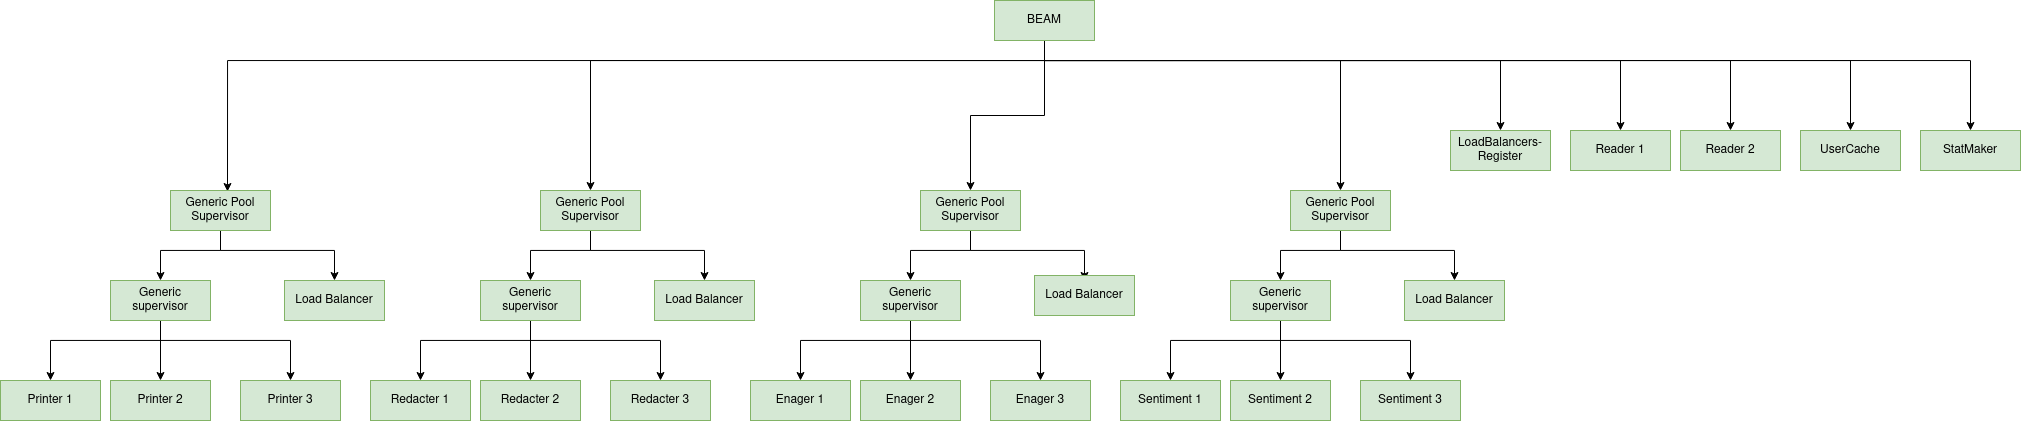

The diagram above was exported from draw.io. Its source (the exported page's mxGraphModel, read from the mxfile embedded in the PNG):
<mxGraphModel dx="2336" dy="787" grid="1" gridSize="10" guides="1" tooltips="1" connect="1" arrows="1" fold="1" page="1" pageScale="1" pageWidth="827" pageHeight="1169" math="0" shadow="0">
  <root>
    <mxCell id="0" />
    <mxCell id="1" parent="0" />
    <mxCell id="SSoydpb1eS0bBoPLGrC4-118" style="edgeStyle=orthogonalEdgeStyle;rounded=0;orthogonalLoop=1;jettySize=auto;html=1;entryX=0.5;entryY=0;entryDx=0;entryDy=0;" parent="1" source="D6KeGmj_SqmBvRxpP4bT-1" target="SSoydpb1eS0bBoPLGrC4-2" edge="1">
      <mxGeometry relative="1" as="geometry">
        <Array as="points">
          <mxPoint x="414" y="210" />
          <mxPoint x="-40" y="210" />
        </Array>
      </mxGeometry>
    </mxCell>
    <mxCell id="Ob3TfDHHZtCU-2HiK5F6-40" style="edgeStyle=orthogonalEdgeStyle;rounded=0;orthogonalLoop=1;jettySize=auto;html=1;entryX=0.57;entryY=0.025;entryDx=0;entryDy=0;entryPerimeter=0;" edge="1" parent="1" source="D6KeGmj_SqmBvRxpP4bT-1" target="Ob3TfDHHZtCU-2HiK5F6-16">
      <mxGeometry relative="1" as="geometry">
        <Array as="points">
          <mxPoint x="414" y="210" />
          <mxPoint x="-403" y="210" />
        </Array>
      </mxGeometry>
    </mxCell>
    <mxCell id="Ob3TfDHHZtCU-2HiK5F6-41" style="edgeStyle=orthogonalEdgeStyle;rounded=0;orthogonalLoop=1;jettySize=auto;html=1;entryX=0.5;entryY=0;entryDx=0;entryDy=0;" edge="1" parent="1" source="D6KeGmj_SqmBvRxpP4bT-1" target="Ob3TfDHHZtCU-2HiK5F6-27">
      <mxGeometry relative="1" as="geometry">
        <Array as="points">
          <mxPoint x="414" y="265" />
          <mxPoint x="340" y="265" />
        </Array>
      </mxGeometry>
    </mxCell>
    <mxCell id="Ob3TfDHHZtCU-2HiK5F6-42" style="edgeStyle=orthogonalEdgeStyle;rounded=0;orthogonalLoop=1;jettySize=auto;html=1;" edge="1" parent="1" source="D6KeGmj_SqmBvRxpP4bT-1" target="Ob3TfDHHZtCU-2HiK5F6-38">
      <mxGeometry relative="1" as="geometry">
        <Array as="points">
          <mxPoint x="414" y="210" />
          <mxPoint x="710" y="210" />
        </Array>
      </mxGeometry>
    </mxCell>
    <mxCell id="Ob3TfDHHZtCU-2HiK5F6-43" style="edgeStyle=orthogonalEdgeStyle;rounded=0;orthogonalLoop=1;jettySize=auto;html=1;" edge="1" parent="1" source="D6KeGmj_SqmBvRxpP4bT-1" target="Ob3TfDHHZtCU-2HiK5F6-3">
      <mxGeometry relative="1" as="geometry">
        <Array as="points">
          <mxPoint x="414" y="210" />
          <mxPoint x="870" y="210" />
        </Array>
      </mxGeometry>
    </mxCell>
    <mxCell id="Ob3TfDHHZtCU-2HiK5F6-44" style="edgeStyle=orthogonalEdgeStyle;rounded=0;orthogonalLoop=1;jettySize=auto;html=1;" edge="1" parent="1" source="D6KeGmj_SqmBvRxpP4bT-1" target="D6KeGmj_SqmBvRxpP4bT-5">
      <mxGeometry relative="1" as="geometry">
        <Array as="points">
          <mxPoint x="414" y="210" />
          <mxPoint x="990" y="210" />
        </Array>
      </mxGeometry>
    </mxCell>
    <mxCell id="Ob3TfDHHZtCU-2HiK5F6-45" style="edgeStyle=orthogonalEdgeStyle;rounded=0;orthogonalLoop=1;jettySize=auto;html=1;entryX=0.5;entryY=0;entryDx=0;entryDy=0;" edge="1" parent="1" source="D6KeGmj_SqmBvRxpP4bT-1" target="D6KeGmj_SqmBvRxpP4bT-13">
      <mxGeometry relative="1" as="geometry">
        <Array as="points">
          <mxPoint x="414" y="210" />
          <mxPoint x="1100" y="210" />
        </Array>
      </mxGeometry>
    </mxCell>
    <mxCell id="Ob3TfDHHZtCU-2HiK5F6-46" style="edgeStyle=orthogonalEdgeStyle;rounded=0;orthogonalLoop=1;jettySize=auto;html=1;" edge="1" parent="1" source="D6KeGmj_SqmBvRxpP4bT-1" target="SSoydpb1eS0bBoPLGrC4-1">
      <mxGeometry relative="1" as="geometry">
        <Array as="points">
          <mxPoint x="414" y="210" />
          <mxPoint x="1220" y="210" />
        </Array>
      </mxGeometry>
    </mxCell>
    <mxCell id="Ob3TfDHHZtCU-2HiK5F6-47" style="edgeStyle=orthogonalEdgeStyle;rounded=0;orthogonalLoop=1;jettySize=auto;html=1;" edge="1" parent="1" source="D6KeGmj_SqmBvRxpP4bT-1" target="D6KeGmj_SqmBvRxpP4bT-21">
      <mxGeometry relative="1" as="geometry">
        <Array as="points">
          <mxPoint x="414" y="210" />
          <mxPoint x="1340" y="210" />
        </Array>
      </mxGeometry>
    </mxCell>
    <mxCell id="D6KeGmj_SqmBvRxpP4bT-1" value="BEAM" style="rounded=0;whiteSpace=wrap;html=1;fillColor=#d5e8d4;strokeColor=#82b366;" parent="1" vertex="1">
      <mxGeometry x="364" y="150" width="100" height="40" as="geometry" />
    </mxCell>
    <mxCell id="D6KeGmj_SqmBvRxpP4bT-10" value="" style="edgeStyle=orthogonalEdgeStyle;rounded=0;orthogonalLoop=1;jettySize=auto;html=1;" parent="1" source="D6KeGmj_SqmBvRxpP4bT-2" target="D6KeGmj_SqmBvRxpP4bT-7" edge="1">
      <mxGeometry relative="1" as="geometry">
        <Array as="points">
          <mxPoint x="-100" y="490" />
          <mxPoint x="-210" y="490" />
        </Array>
      </mxGeometry>
    </mxCell>
    <mxCell id="D6KeGmj_SqmBvRxpP4bT-12" style="edgeStyle=orthogonalEdgeStyle;rounded=0;orthogonalLoop=1;jettySize=auto;html=1;" parent="1" source="D6KeGmj_SqmBvRxpP4bT-2" target="D6KeGmj_SqmBvRxpP4bT-11" edge="1">
      <mxGeometry relative="1" as="geometry">
        <Array as="points">
          <mxPoint x="-100" y="480" />
          <mxPoint x="-100" y="480" />
        </Array>
      </mxGeometry>
    </mxCell>
    <mxCell id="SSoydpb1eS0bBoPLGrC4-26" style="edgeStyle=orthogonalEdgeStyle;rounded=0;orthogonalLoop=1;jettySize=auto;html=1;" parent="1" source="D6KeGmj_SqmBvRxpP4bT-2" target="D6KeGmj_SqmBvRxpP4bT-16" edge="1">
      <mxGeometry relative="1" as="geometry">
        <Array as="points">
          <mxPoint x="-100" y="490" />
          <mxPoint x="30" y="490" />
        </Array>
      </mxGeometry>
    </mxCell>
    <mxCell id="D6KeGmj_SqmBvRxpP4bT-2" value="Generic supervisor" style="rounded=0;whiteSpace=wrap;html=1;fillColor=#d5e8d4;strokeColor=#82b366;" parent="1" vertex="1">
      <mxGeometry x="-150" y="430" width="100" height="40" as="geometry" />
    </mxCell>
    <mxCell id="D6KeGmj_SqmBvRxpP4bT-5" value="Reader 1" style="rounded=0;whiteSpace=wrap;html=1;fillColor=#d5e8d4;strokeColor=#82b366;" parent="1" vertex="1">
      <mxGeometry x="940" y="280" width="100" height="40" as="geometry" />
    </mxCell>
    <mxCell id="D6KeGmj_SqmBvRxpP4bT-7" value="Redacter 1" style="rounded=0;whiteSpace=wrap;html=1;fillColor=#d5e8d4;strokeColor=#82b366;" parent="1" vertex="1">
      <mxGeometry x="-260" y="530" width="100" height="40" as="geometry" />
    </mxCell>
    <mxCell id="D6KeGmj_SqmBvRxpP4bT-11" value="Redacter 2" style="rounded=0;whiteSpace=wrap;html=1;fillColor=#d5e8d4;strokeColor=#82b366;" parent="1" vertex="1">
      <mxGeometry x="-150" y="530" width="100" height="40" as="geometry" />
    </mxCell>
    <mxCell id="D6KeGmj_SqmBvRxpP4bT-13" value="Reader 2" style="rounded=0;whiteSpace=wrap;html=1;fillColor=#d5e8d4;strokeColor=#82b366;" parent="1" vertex="1">
      <mxGeometry x="1050" y="280" width="100" height="40" as="geometry" />
    </mxCell>
    <mxCell id="D6KeGmj_SqmBvRxpP4bT-16" value="Redacter 3" style="rounded=0;whiteSpace=wrap;html=1;fillColor=#d5e8d4;strokeColor=#82b366;" parent="1" vertex="1">
      <mxGeometry x="-20" y="530" width="100" height="40" as="geometry" />
    </mxCell>
    <mxCell id="D6KeGmj_SqmBvRxpP4bT-21" value="StatMaker" style="rounded=0;whiteSpace=wrap;html=1;fillColor=#d5e8d4;strokeColor=#82b366;" parent="1" vertex="1">
      <mxGeometry x="1290" y="280" width="100" height="40" as="geometry" />
    </mxCell>
    <mxCell id="SSoydpb1eS0bBoPLGrC4-1" value="UserCache" style="rounded=0;whiteSpace=wrap;html=1;fillColor=#d5e8d4;strokeColor=#82b366;" parent="1" vertex="1">
      <mxGeometry x="1170" y="280" width="100" height="40" as="geometry" />
    </mxCell>
    <mxCell id="SSoydpb1eS0bBoPLGrC4-9" style="edgeStyle=orthogonalEdgeStyle;rounded=0;orthogonalLoop=1;jettySize=auto;html=1;entryX=0.5;entryY=0;entryDx=0;entryDy=0;" parent="1" source="SSoydpb1eS0bBoPLGrC4-2" target="D6KeGmj_SqmBvRxpP4bT-2" edge="1">
      <mxGeometry relative="1" as="geometry">
        <Array as="points">
          <mxPoint x="-40" y="400" />
          <mxPoint x="-100" y="400" />
        </Array>
      </mxGeometry>
    </mxCell>
    <mxCell id="SSoydpb1eS0bBoPLGrC4-10" style="edgeStyle=orthogonalEdgeStyle;rounded=0;orthogonalLoop=1;jettySize=auto;html=1;" parent="1" source="SSoydpb1eS0bBoPLGrC4-2" target="SSoydpb1eS0bBoPLGrC4-8" edge="1">
      <mxGeometry relative="1" as="geometry">
        <Array as="points">
          <mxPoint x="-40" y="400" />
          <mxPoint x="74" y="400" />
        </Array>
      </mxGeometry>
    </mxCell>
    <mxCell id="SSoydpb1eS0bBoPLGrC4-2" value="Generic Pool Supervisor" style="rounded=0;whiteSpace=wrap;html=1;fillColor=#d5e8d4;strokeColor=#82b366;" parent="1" vertex="1">
      <mxGeometry x="-90" y="340" width="100" height="40" as="geometry" />
    </mxCell>
    <mxCell id="SSoydpb1eS0bBoPLGrC4-8" value="Load Balancer" style="rounded=0;whiteSpace=wrap;html=1;fillColor=#d5e8d4;strokeColor=#82b366;" parent="1" vertex="1">
      <mxGeometry x="24" y="430" width="100" height="40" as="geometry" />
    </mxCell>
    <mxCell id="Ob3TfDHHZtCU-2HiK5F6-3" value="LoadBalancers-Register" style="rounded=0;whiteSpace=wrap;html=1;fillColor=#d5e8d4;strokeColor=#82b366;" vertex="1" parent="1">
      <mxGeometry x="820" y="280" width="100" height="40" as="geometry" />
    </mxCell>
    <mxCell id="Ob3TfDHHZtCU-2HiK5F6-7" value="" style="edgeStyle=orthogonalEdgeStyle;rounded=0;orthogonalLoop=1;jettySize=auto;html=1;" edge="1" parent="1" source="Ob3TfDHHZtCU-2HiK5F6-10" target="Ob3TfDHHZtCU-2HiK5F6-11">
      <mxGeometry relative="1" as="geometry">
        <Array as="points">
          <mxPoint x="-470" y="490" />
          <mxPoint x="-580" y="490" />
        </Array>
      </mxGeometry>
    </mxCell>
    <mxCell id="Ob3TfDHHZtCU-2HiK5F6-8" style="edgeStyle=orthogonalEdgeStyle;rounded=0;orthogonalLoop=1;jettySize=auto;html=1;" edge="1" parent="1" source="Ob3TfDHHZtCU-2HiK5F6-10" target="Ob3TfDHHZtCU-2HiK5F6-12">
      <mxGeometry relative="1" as="geometry">
        <Array as="points">
          <mxPoint x="-470" y="480" />
          <mxPoint x="-470" y="480" />
        </Array>
      </mxGeometry>
    </mxCell>
    <mxCell id="Ob3TfDHHZtCU-2HiK5F6-9" style="edgeStyle=orthogonalEdgeStyle;rounded=0;orthogonalLoop=1;jettySize=auto;html=1;" edge="1" parent="1" source="Ob3TfDHHZtCU-2HiK5F6-10" target="Ob3TfDHHZtCU-2HiK5F6-13">
      <mxGeometry relative="1" as="geometry">
        <Array as="points">
          <mxPoint x="-470" y="490" />
          <mxPoint x="-340" y="490" />
        </Array>
      </mxGeometry>
    </mxCell>
    <mxCell id="Ob3TfDHHZtCU-2HiK5F6-10" value="Generic supervisor" style="rounded=0;whiteSpace=wrap;html=1;fillColor=#d5e8d4;strokeColor=#82b366;" vertex="1" parent="1">
      <mxGeometry x="-520" y="430" width="100" height="40" as="geometry" />
    </mxCell>
    <mxCell id="Ob3TfDHHZtCU-2HiK5F6-11" value="Printer 1" style="rounded=0;whiteSpace=wrap;html=1;fillColor=#d5e8d4;strokeColor=#82b366;" vertex="1" parent="1">
      <mxGeometry x="-630" y="530" width="100" height="40" as="geometry" />
    </mxCell>
    <mxCell id="Ob3TfDHHZtCU-2HiK5F6-12" value="Printer 2" style="rounded=0;whiteSpace=wrap;html=1;fillColor=#d5e8d4;strokeColor=#82b366;" vertex="1" parent="1">
      <mxGeometry x="-520" y="530" width="100" height="40" as="geometry" />
    </mxCell>
    <mxCell id="Ob3TfDHHZtCU-2HiK5F6-13" value="Printer 3" style="rounded=0;whiteSpace=wrap;html=1;fillColor=#d5e8d4;strokeColor=#82b366;" vertex="1" parent="1">
      <mxGeometry x="-390" y="530" width="100" height="40" as="geometry" />
    </mxCell>
    <mxCell id="Ob3TfDHHZtCU-2HiK5F6-14" style="edgeStyle=orthogonalEdgeStyle;rounded=0;orthogonalLoop=1;jettySize=auto;html=1;entryX=0.5;entryY=0;entryDx=0;entryDy=0;" edge="1" parent="1" source="Ob3TfDHHZtCU-2HiK5F6-16" target="Ob3TfDHHZtCU-2HiK5F6-10">
      <mxGeometry relative="1" as="geometry">
        <Array as="points">
          <mxPoint x="-410" y="400" />
          <mxPoint x="-470" y="400" />
        </Array>
      </mxGeometry>
    </mxCell>
    <mxCell id="Ob3TfDHHZtCU-2HiK5F6-15" style="edgeStyle=orthogonalEdgeStyle;rounded=0;orthogonalLoop=1;jettySize=auto;html=1;" edge="1" parent="1" source="Ob3TfDHHZtCU-2HiK5F6-16" target="Ob3TfDHHZtCU-2HiK5F6-17">
      <mxGeometry relative="1" as="geometry">
        <Array as="points">
          <mxPoint x="-410" y="400" />
          <mxPoint x="-296" y="400" />
        </Array>
      </mxGeometry>
    </mxCell>
    <mxCell id="Ob3TfDHHZtCU-2HiK5F6-16" value="Generic Pool Supervisor" style="rounded=0;whiteSpace=wrap;html=1;fillColor=#d5e8d4;strokeColor=#82b366;" vertex="1" parent="1">
      <mxGeometry x="-460" y="340" width="100" height="40" as="geometry" />
    </mxCell>
    <mxCell id="Ob3TfDHHZtCU-2HiK5F6-17" value="Load Balancer" style="rounded=0;whiteSpace=wrap;html=1;fillColor=#d5e8d4;strokeColor=#82b366;" vertex="1" parent="1">
      <mxGeometry x="-346" y="430" width="100" height="40" as="geometry" />
    </mxCell>
    <mxCell id="Ob3TfDHHZtCU-2HiK5F6-18" value="" style="edgeStyle=orthogonalEdgeStyle;rounded=0;orthogonalLoop=1;jettySize=auto;html=1;" edge="1" parent="1" source="Ob3TfDHHZtCU-2HiK5F6-21" target="Ob3TfDHHZtCU-2HiK5F6-22">
      <mxGeometry relative="1" as="geometry">
        <Array as="points">
          <mxPoint x="280" y="490" />
          <mxPoint x="170" y="490" />
        </Array>
      </mxGeometry>
    </mxCell>
    <mxCell id="Ob3TfDHHZtCU-2HiK5F6-19" style="edgeStyle=orthogonalEdgeStyle;rounded=0;orthogonalLoop=1;jettySize=auto;html=1;" edge="1" parent="1" source="Ob3TfDHHZtCU-2HiK5F6-21" target="Ob3TfDHHZtCU-2HiK5F6-23">
      <mxGeometry relative="1" as="geometry">
        <Array as="points">
          <mxPoint x="280" y="480" />
          <mxPoint x="280" y="480" />
        </Array>
      </mxGeometry>
    </mxCell>
    <mxCell id="Ob3TfDHHZtCU-2HiK5F6-20" style="edgeStyle=orthogonalEdgeStyle;rounded=0;orthogonalLoop=1;jettySize=auto;html=1;" edge="1" parent="1" source="Ob3TfDHHZtCU-2HiK5F6-21" target="Ob3TfDHHZtCU-2HiK5F6-24">
      <mxGeometry relative="1" as="geometry">
        <Array as="points">
          <mxPoint x="280" y="490" />
          <mxPoint x="410" y="490" />
        </Array>
      </mxGeometry>
    </mxCell>
    <mxCell id="Ob3TfDHHZtCU-2HiK5F6-21" value="Generic supervisor" style="rounded=0;whiteSpace=wrap;html=1;fillColor=#d5e8d4;strokeColor=#82b366;" vertex="1" parent="1">
      <mxGeometry x="230" y="430" width="100" height="40" as="geometry" />
    </mxCell>
    <mxCell id="Ob3TfDHHZtCU-2HiK5F6-22" value="Enager 1" style="rounded=0;whiteSpace=wrap;html=1;fillColor=#d5e8d4;strokeColor=#82b366;" vertex="1" parent="1">
      <mxGeometry x="120" y="530" width="100" height="40" as="geometry" />
    </mxCell>
    <mxCell id="Ob3TfDHHZtCU-2HiK5F6-23" value="Enager 2" style="rounded=0;whiteSpace=wrap;html=1;fillColor=#d5e8d4;strokeColor=#82b366;" vertex="1" parent="1">
      <mxGeometry x="230" y="530" width="100" height="40" as="geometry" />
    </mxCell>
    <mxCell id="Ob3TfDHHZtCU-2HiK5F6-24" value="Enager 3" style="rounded=0;whiteSpace=wrap;html=1;fillColor=#d5e8d4;strokeColor=#82b366;" vertex="1" parent="1">
      <mxGeometry x="360" y="530" width="100" height="40" as="geometry" />
    </mxCell>
    <mxCell id="Ob3TfDHHZtCU-2HiK5F6-25" style="edgeStyle=orthogonalEdgeStyle;rounded=0;orthogonalLoop=1;jettySize=auto;html=1;entryX=0.5;entryY=0;entryDx=0;entryDy=0;" edge="1" parent="1" source="Ob3TfDHHZtCU-2HiK5F6-27" target="Ob3TfDHHZtCU-2HiK5F6-21">
      <mxGeometry relative="1" as="geometry">
        <Array as="points">
          <mxPoint x="340" y="400" />
          <mxPoint x="280" y="400" />
        </Array>
      </mxGeometry>
    </mxCell>
    <mxCell id="Ob3TfDHHZtCU-2HiK5F6-26" style="edgeStyle=orthogonalEdgeStyle;rounded=0;orthogonalLoop=1;jettySize=auto;html=1;" edge="1" parent="1" source="Ob3TfDHHZtCU-2HiK5F6-27">
      <mxGeometry relative="1" as="geometry">
        <Array as="points">
          <mxPoint x="340" y="400" />
          <mxPoint x="454" y="400" />
        </Array>
        <mxPoint x="454" y="430" as="targetPoint" />
      </mxGeometry>
    </mxCell>
    <mxCell id="Ob3TfDHHZtCU-2HiK5F6-27" value="Generic Pool Supervisor" style="rounded=0;whiteSpace=wrap;html=1;fillColor=#d5e8d4;strokeColor=#82b366;" vertex="1" parent="1">
      <mxGeometry x="290" y="340" width="100" height="40" as="geometry" />
    </mxCell>
    <mxCell id="Ob3TfDHHZtCU-2HiK5F6-28" value="Load Balancer" style="rounded=0;whiteSpace=wrap;html=1;fillColor=#d5e8d4;strokeColor=#82b366;" vertex="1" parent="1">
      <mxGeometry x="404" y="425" width="100" height="40" as="geometry" />
    </mxCell>
    <mxCell id="Ob3TfDHHZtCU-2HiK5F6-29" value="" style="edgeStyle=orthogonalEdgeStyle;rounded=0;orthogonalLoop=1;jettySize=auto;html=1;" edge="1" parent="1" source="Ob3TfDHHZtCU-2HiK5F6-32" target="Ob3TfDHHZtCU-2HiK5F6-33">
      <mxGeometry relative="1" as="geometry">
        <Array as="points">
          <mxPoint x="650" y="490" />
          <mxPoint x="540" y="490" />
        </Array>
      </mxGeometry>
    </mxCell>
    <mxCell id="Ob3TfDHHZtCU-2HiK5F6-30" style="edgeStyle=orthogonalEdgeStyle;rounded=0;orthogonalLoop=1;jettySize=auto;html=1;" edge="1" parent="1" source="Ob3TfDHHZtCU-2HiK5F6-32" target="Ob3TfDHHZtCU-2HiK5F6-34">
      <mxGeometry relative="1" as="geometry">
        <Array as="points">
          <mxPoint x="650" y="480" />
          <mxPoint x="650" y="480" />
        </Array>
      </mxGeometry>
    </mxCell>
    <mxCell id="Ob3TfDHHZtCU-2HiK5F6-31" style="edgeStyle=orthogonalEdgeStyle;rounded=0;orthogonalLoop=1;jettySize=auto;html=1;" edge="1" parent="1" source="Ob3TfDHHZtCU-2HiK5F6-32" target="Ob3TfDHHZtCU-2HiK5F6-35">
      <mxGeometry relative="1" as="geometry">
        <Array as="points">
          <mxPoint x="650" y="490" />
          <mxPoint x="780" y="490" />
        </Array>
      </mxGeometry>
    </mxCell>
    <mxCell id="Ob3TfDHHZtCU-2HiK5F6-32" value="Generic supervisor" style="rounded=0;whiteSpace=wrap;html=1;fillColor=#d5e8d4;strokeColor=#82b366;" vertex="1" parent="1">
      <mxGeometry x="600" y="430" width="100" height="40" as="geometry" />
    </mxCell>
    <mxCell id="Ob3TfDHHZtCU-2HiK5F6-33" value="Sentiment 1" style="rounded=0;whiteSpace=wrap;html=1;fillColor=#d5e8d4;strokeColor=#82b366;" vertex="1" parent="1">
      <mxGeometry x="490" y="530" width="100" height="40" as="geometry" />
    </mxCell>
    <mxCell id="Ob3TfDHHZtCU-2HiK5F6-34" value="Sentiment 2" style="rounded=0;whiteSpace=wrap;html=1;fillColor=#d5e8d4;strokeColor=#82b366;" vertex="1" parent="1">
      <mxGeometry x="600" y="530" width="100" height="40" as="geometry" />
    </mxCell>
    <mxCell id="Ob3TfDHHZtCU-2HiK5F6-35" value="Sentiment 3" style="rounded=0;whiteSpace=wrap;html=1;fillColor=#d5e8d4;strokeColor=#82b366;" vertex="1" parent="1">
      <mxGeometry x="730" y="530" width="100" height="40" as="geometry" />
    </mxCell>
    <mxCell id="Ob3TfDHHZtCU-2HiK5F6-36" style="edgeStyle=orthogonalEdgeStyle;rounded=0;orthogonalLoop=1;jettySize=auto;html=1;entryX=0.5;entryY=0;entryDx=0;entryDy=0;" edge="1" parent="1" source="Ob3TfDHHZtCU-2HiK5F6-38" target="Ob3TfDHHZtCU-2HiK5F6-32">
      <mxGeometry relative="1" as="geometry">
        <Array as="points">
          <mxPoint x="710" y="400" />
          <mxPoint x="650" y="400" />
        </Array>
      </mxGeometry>
    </mxCell>
    <mxCell id="Ob3TfDHHZtCU-2HiK5F6-37" style="edgeStyle=orthogonalEdgeStyle;rounded=0;orthogonalLoop=1;jettySize=auto;html=1;" edge="1" parent="1" source="Ob3TfDHHZtCU-2HiK5F6-38" target="Ob3TfDHHZtCU-2HiK5F6-39">
      <mxGeometry relative="1" as="geometry">
        <Array as="points">
          <mxPoint x="710" y="400" />
          <mxPoint x="824" y="400" />
        </Array>
      </mxGeometry>
    </mxCell>
    <mxCell id="Ob3TfDHHZtCU-2HiK5F6-38" value="Generic Pool Supervisor" style="rounded=0;whiteSpace=wrap;html=1;fillColor=#d5e8d4;strokeColor=#82b366;" vertex="1" parent="1">
      <mxGeometry x="660" y="340" width="100" height="40" as="geometry" />
    </mxCell>
    <mxCell id="Ob3TfDHHZtCU-2HiK5F6-39" value="Load Balancer" style="rounded=0;whiteSpace=wrap;html=1;fillColor=#d5e8d4;strokeColor=#82b366;" vertex="1" parent="1">
      <mxGeometry x="774" y="430" width="100" height="40" as="geometry" />
    </mxCell>
  </root>
</mxGraphModel>